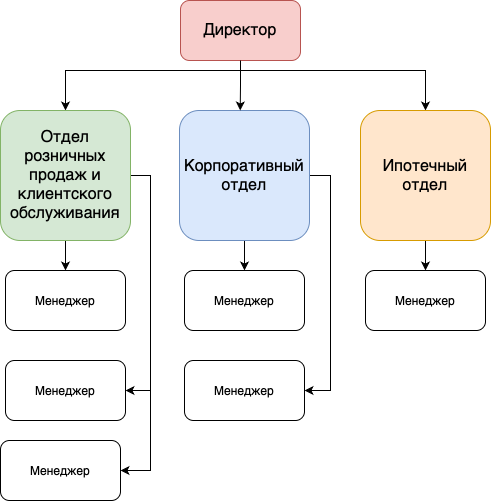

The diagram above was exported from draw.io. Its source (the exported page's mxGraphModel, read from the mxfile embedded in the PNG):
<mxGraphModel dx="510" dy="302" grid="1" gridSize="10" guides="1" tooltips="1" connect="1" arrows="1" fold="1" page="1" pageScale="1" pageWidth="827" pageHeight="1169" math="0" shadow="0">
  <root>
    <mxCell id="0" />
    <mxCell id="1" parent="0" />
    <mxCell id="OPkMy_goKpDc7ms2g1P3-8" style="edgeStyle=orthogonalEdgeStyle;rounded=0;orthogonalLoop=1;jettySize=auto;html=1;entryX=0.5;entryY=0;entryDx=0;entryDy=0;" edge="1" parent="1" source="OPkMy_goKpDc7ms2g1P3-1" target="OPkMy_goKpDc7ms2g1P3-4">
      <mxGeometry relative="1" as="geometry">
        <Array as="points">
          <mxPoint x="410" y="500" />
          <mxPoint x="235" y="500" />
        </Array>
      </mxGeometry>
    </mxCell>
    <mxCell id="OPkMy_goKpDc7ms2g1P3-10" style="edgeStyle=orthogonalEdgeStyle;rounded=0;orthogonalLoop=1;jettySize=auto;html=1;entryX=0.5;entryY=0;entryDx=0;entryDy=0;" edge="1" parent="1" source="OPkMy_goKpDc7ms2g1P3-1" target="OPkMy_goKpDc7ms2g1P3-7">
      <mxGeometry relative="1" as="geometry">
        <Array as="points">
          <mxPoint x="410" y="500" />
          <mxPoint x="595" y="500" />
        </Array>
      </mxGeometry>
    </mxCell>
    <mxCell id="OPkMy_goKpDc7ms2g1P3-1" value="&lt;font style=&quot;font-size: 16px;&quot;&gt;Директор&lt;/font&gt;" style="rounded=1;whiteSpace=wrap;html=1;fillColor=#f8cecc;strokeColor=#b85450;" vertex="1" parent="1">
      <mxGeometry x="350" y="430" width="120" height="60" as="geometry" />
    </mxCell>
    <mxCell id="OPkMy_goKpDc7ms2g1P3-23" style="edgeStyle=orthogonalEdgeStyle;rounded=0;orthogonalLoop=1;jettySize=auto;html=1;entryX=1;entryY=0.5;entryDx=0;entryDy=0;" edge="1" parent="1" source="OPkMy_goKpDc7ms2g1P3-4" target="OPkMy_goKpDc7ms2g1P3-17">
      <mxGeometry relative="1" as="geometry">
        <Array as="points">
          <mxPoint x="320" y="605" />
          <mxPoint x="320" y="820" />
        </Array>
      </mxGeometry>
    </mxCell>
    <mxCell id="OPkMy_goKpDc7ms2g1P3-24" style="edgeStyle=orthogonalEdgeStyle;rounded=0;orthogonalLoop=1;jettySize=auto;html=1;entryX=1;entryY=0.5;entryDx=0;entryDy=0;" edge="1" parent="1" source="OPkMy_goKpDc7ms2g1P3-4" target="OPkMy_goKpDc7ms2g1P3-18">
      <mxGeometry relative="1" as="geometry">
        <Array as="points">
          <mxPoint x="320" y="605" />
          <mxPoint x="320" y="900" />
        </Array>
      </mxGeometry>
    </mxCell>
    <mxCell id="OPkMy_goKpDc7ms2g1P3-25" style="edgeStyle=orthogonalEdgeStyle;rounded=0;orthogonalLoop=1;jettySize=auto;html=1;entryX=0.5;entryY=0;entryDx=0;entryDy=0;" edge="1" parent="1" source="OPkMy_goKpDc7ms2g1P3-4" target="OPkMy_goKpDc7ms2g1P3-12">
      <mxGeometry relative="1" as="geometry" />
    </mxCell>
    <mxCell id="OPkMy_goKpDc7ms2g1P3-4" value="&lt;font style=&quot;font-size: 16px;&quot;&gt;Отдел розничных продаж и клиентского обслуживания&lt;/font&gt;" style="rounded=1;whiteSpace=wrap;html=1;fillColor=#d5e8d4;strokeColor=#82b366;" vertex="1" parent="1">
      <mxGeometry x="170" y="540" width="130" height="130" as="geometry" />
    </mxCell>
    <mxCell id="OPkMy_goKpDc7ms2g1P3-21" style="edgeStyle=orthogonalEdgeStyle;rounded=0;orthogonalLoop=1;jettySize=auto;html=1;entryX=0.5;entryY=0;entryDx=0;entryDy=0;" edge="1" parent="1" source="OPkMy_goKpDc7ms2g1P3-6" target="OPkMy_goKpDc7ms2g1P3-13">
      <mxGeometry relative="1" as="geometry" />
    </mxCell>
    <mxCell id="OPkMy_goKpDc7ms2g1P3-22" style="edgeStyle=orthogonalEdgeStyle;rounded=0;orthogonalLoop=1;jettySize=auto;html=1;entryX=1;entryY=0.5;entryDx=0;entryDy=0;" edge="1" parent="1" source="OPkMy_goKpDc7ms2g1P3-6" target="OPkMy_goKpDc7ms2g1P3-19">
      <mxGeometry relative="1" as="geometry">
        <Array as="points">
          <mxPoint x="500" y="605" />
          <mxPoint x="500" y="820" />
        </Array>
      </mxGeometry>
    </mxCell>
    <mxCell id="OPkMy_goKpDc7ms2g1P3-6" value="&lt;div&gt;&lt;div&gt;&lt;font size=&quot;3&quot;&gt;Корпоративный отдел&lt;/font&gt;&lt;/div&gt;&lt;/div&gt;" style="rounded=1;whiteSpace=wrap;html=1;fillColor=#dae8fc;strokeColor=#6c8ebf;" vertex="1" parent="1">
      <mxGeometry x="349" y="540" width="130" height="130" as="geometry" />
    </mxCell>
    <mxCell id="OPkMy_goKpDc7ms2g1P3-20" style="edgeStyle=orthogonalEdgeStyle;rounded=0;orthogonalLoop=1;jettySize=auto;html=1;entryX=0.5;entryY=0;entryDx=0;entryDy=0;" edge="1" parent="1" source="OPkMy_goKpDc7ms2g1P3-7" target="OPkMy_goKpDc7ms2g1P3-14">
      <mxGeometry relative="1" as="geometry" />
    </mxCell>
    <mxCell id="OPkMy_goKpDc7ms2g1P3-7" value="&lt;div&gt;&lt;div&gt;&lt;span style=&quot;font-size: 16px;&quot;&gt;Ипотечный отдел&lt;/span&gt;&lt;br&gt;&lt;/div&gt;&lt;/div&gt;" style="rounded=1;whiteSpace=wrap;html=1;fillColor=#ffe6cc;strokeColor=#d79b00;" vertex="1" parent="1">
      <mxGeometry x="530" y="540" width="130" height="130" as="geometry" />
    </mxCell>
    <mxCell id="OPkMy_goKpDc7ms2g1P3-11" style="edgeStyle=orthogonalEdgeStyle;rounded=0;orthogonalLoop=1;jettySize=auto;html=1;entryX=0.467;entryY=0;entryDx=0;entryDy=0;entryPerimeter=0;" edge="1" parent="1" source="OPkMy_goKpDc7ms2g1P3-1" target="OPkMy_goKpDc7ms2g1P3-6">
      <mxGeometry relative="1" as="geometry" />
    </mxCell>
    <mxCell id="OPkMy_goKpDc7ms2g1P3-12" value="Менеджер" style="rounded=1;whiteSpace=wrap;html=1;" vertex="1" parent="1">
      <mxGeometry x="175" y="700" width="120" height="60" as="geometry" />
    </mxCell>
    <mxCell id="OPkMy_goKpDc7ms2g1P3-13" value="Менеджер" style="rounded=1;whiteSpace=wrap;html=1;" vertex="1" parent="1">
      <mxGeometry x="354" y="700" width="120" height="60" as="geometry" />
    </mxCell>
    <mxCell id="OPkMy_goKpDc7ms2g1P3-14" value="Менеджер" style="rounded=1;whiteSpace=wrap;html=1;" vertex="1" parent="1">
      <mxGeometry x="535" y="700" width="120" height="60" as="geometry" />
    </mxCell>
    <mxCell id="OPkMy_goKpDc7ms2g1P3-17" value="Менеджер" style="rounded=1;whiteSpace=wrap;html=1;" vertex="1" parent="1">
      <mxGeometry x="175" y="790" width="120" height="60" as="geometry" />
    </mxCell>
    <mxCell id="OPkMy_goKpDc7ms2g1P3-18" value="Менеджер" style="rounded=1;whiteSpace=wrap;html=1;" vertex="1" parent="1">
      <mxGeometry x="170" y="870" width="120" height="60" as="geometry" />
    </mxCell>
    <mxCell id="OPkMy_goKpDc7ms2g1P3-19" value="Менеджер" style="rounded=1;whiteSpace=wrap;html=1;" vertex="1" parent="1">
      <mxGeometry x="354" y="790" width="120" height="60" as="geometry" />
    </mxCell>
  </root>
</mxGraphModel>